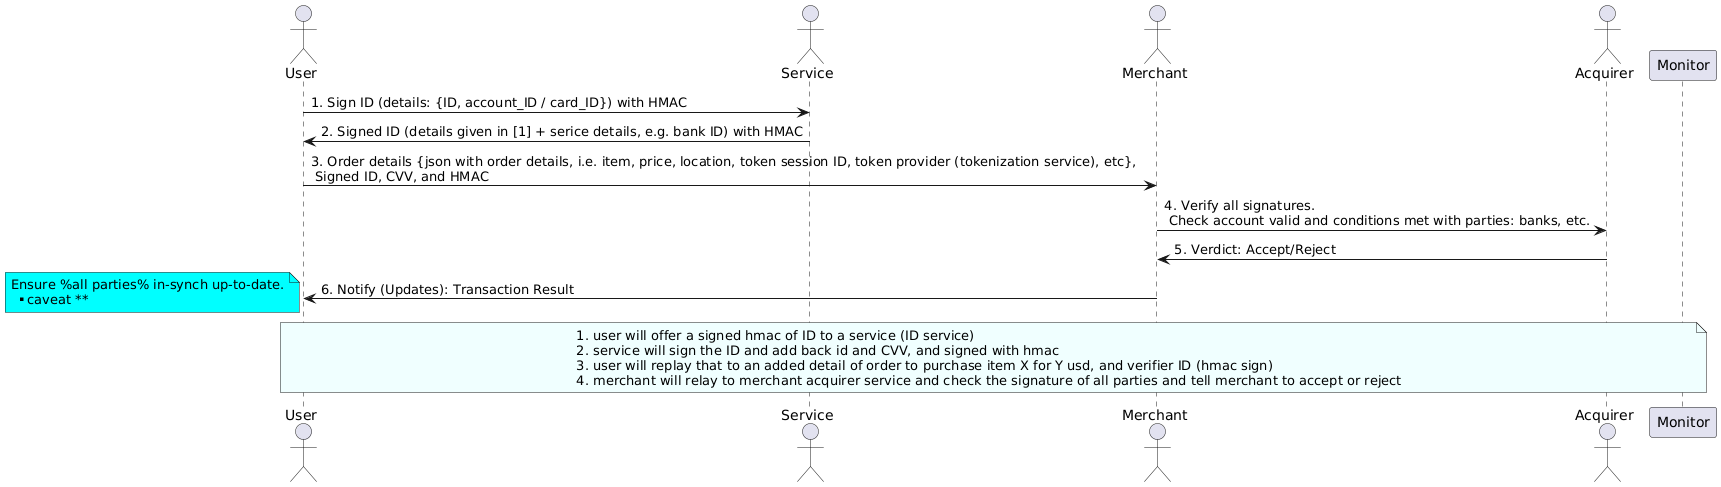

The diagram above was rendered by PlantUML. Its source (embedded in the PNG):
@startuml
actor User
actor Service
actor Merchant
actor Acquirer

User -> Service: 1. Sign ID (details: {ID, account_ID / card_ID}) with HMAC
Service -> User: 2. Signed ID (details given in [1] + serice details, e.g. bank ID) with HMAC
User -> Merchant: 3. Order details {json with order details, i.e. item, price, location, token session ID, token provider (tokenization service), etc}, \n Signed ID, CVV, and HMAC
Merchant -> Acquirer: 4. Verify all signatures. \n Check account valid and conditions met with parties: banks, etc.
Acquirer -> Merchant: 5. Verdict: Accept/Reject
Merchant -> User: 6. Notify (Updates): Transaction Result


note left #aqua
  Ensure <U+0025>all parties<U+0025> in-synch up-to-date.
  ** caveat **
end note

note over User, Monitor #azure
1. user will offer a signed hmac of ID to a service (ID service)
2. service will sign the ID and add back id and CVV, and signed with hmac
3. user will replay that to an added detail of order to purchase item X for Y usd, and verifier ID (hmac sign)
4. merchant will relay to merchant acquirer service and check the signature of all parties and tell merchant to accept or reject
end note
@enduml